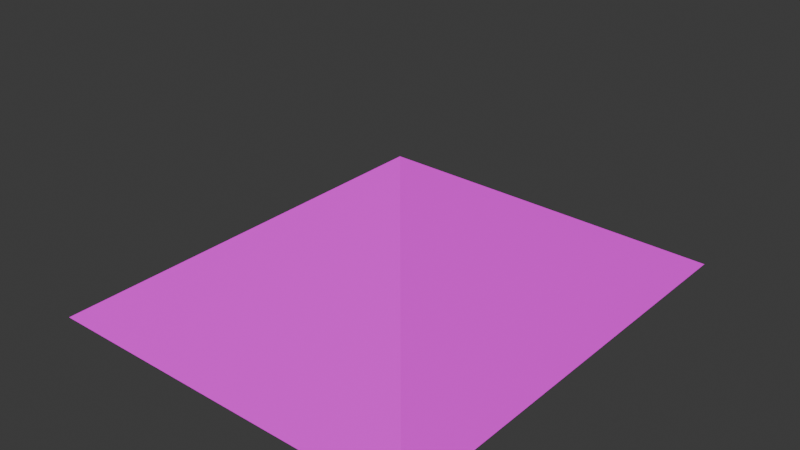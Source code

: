 # Source: roof_for_the_cabin.blend  (saved by Blender 5.0.118; exported with 4.5.12 LTS)
import bpy
from mathutils import Matrix  # noqa: F401  (used for matrix-valued properties, if any)

bpy.ops.wm.read_factory_settings(use_empty=True)
scene = bpy.context.scene
scene.name = 'Scene'

# ---- collections
col_collection = bpy.data.collections.new('Collection'); scene.collection.children.link(col_collection)

# ---- materials (node trees are filled in below, after node groups)
mat_material_001 = bpy.data.materials.new('Material.001')

# ---- material node trees
mat_material_001.use_nodes = True; mat_material_001.node_tree.nodes.clear()
_N = mat_material_001.node_tree.nodes; _L = mat_material_001.node_tree.links
n0 = _N.new('ShaderNodeBsdfPrincipled'); n0.name = 'Principled BSDF'; n0.location = (-200, 100)
n1 = _N.new('ShaderNodeOutputMaterial'); n1.name = 'Material Output'; n1.location = (200, 100)
n2 = _N.new('ShaderNodeTexImage'); n2.name = 'Image Texture'; n2.location = (-490, 71)
_L.new(n0.outputs[0], n1.inputs[0])
_L.new(n2.outputs[0], n0.inputs[0])
n1.is_active_output = True

# ---- world
world_world = bpy.data.worlds.new('World'); scene.world = world_world
world_world.use_nodes = True; world_world.node_tree.nodes.clear()
_N = world_world.node_tree.nodes; _L = world_world.node_tree.links
n0 = _N.new('ShaderNodeOutputWorld'); n0.name = 'World Output'; n0.location = (200, 100)
n1 = _N.new('ShaderNodeBackground'); n1.name = 'Background'; n1.location = (-200, 100)
n1.inputs[0].default_value = (0.05088, 0.05088, 0.05088, 1.0)
_L.new(n1.outputs[0], n0.inputs[0])
n0.is_active_output = True
world_world.color = (0.05088, 0.05088, 0.05088)
world_world.sun_shadow_jitter_overblur = 0.0

# ---- meshes
me_cube_001 = bpy.data.meshes.new('Cube.001')
me_cube_001.from_pydata([(-1.105, -1.105, -1.105), (0.0, 0.0, 0.0), (-1.105, 1.105, -1.105), (1.105, -1.105, -1.105), (1.105, 1.105, -1.105)], [], [(0, 1, 2), (2, 1, 4), (4, 1, 3), (3, 1, 0), (2, 4, 3, 0)])
_uv = me_cube_001.uv_layers.new(name='UVMap')
_uv.uv.foreach_set('vector', [0.3024, 0.7971, 0.3024, 0.4274, 0.6509, 0.5506, 0.6513, 0.7971, 0.6513, 0.4274, 0.9998, 0.5506, 0.7292, 0.427, 0.4274, 0.2136, 0.7292, 0.0001863, 0.302, 0.8543, 0.0001862, 0.6408, 0.302, 0.4274, 0.427, 0.0001863, 0.427, 0.427, 0.0001863, 0.427, 0.0001863, 0.0001863])
me_cube_001.materials.append(mat_material_001)
me_cube_001.update()

# ---- objects
ob_cube = bpy.data.objects.new('Cube', me_cube_001)

# ---- transforms, parenting, visibility, modifiers, constraints
ob_cube.location = (0.0, 0.0, 9.393)
ob_cube.rotation_euler = (0.0, -0.0, 1.563)
ob_cube.scale = (7.809, 6.646, 4.635)

# ---- collection membership
col_collection.objects.link(ob_cube)

# ---- scene / render settings (as saved in the file)
scene.frame_start = 1; scene.frame_end = 250; scene.frame_set(1)
scene.render.engine = 'BLENDER_EEVEE_NEXT'
scene.render.bake_bias = 0.0
scene.render.bake_samples = 0
scene.cycles.sampling_pattern = 'TABULATED_SOBOL'
scene.eevee.use_volume_custom_range = False
bpy.context.view_layer.update()

# ---- added for rendering (the .blend has no active camera and no usable light): camera, sun
cam_auto = bpy.data.cameras.new('AutoCamera')
cam_auto.lens = 50.0
cam_auto.sensor_width = 36.0
cam_auto.clip_end = 1000.0
ob_auto_camera = bpy.data.objects.new('AutoCamera', cam_auto)
scene.collection.objects.link(ob_auto_camera)
ob_auto_camera.location = (21.659, -25.9908, 24.1596)
ob_auto_camera.rotation_euler = (1.09748, -7.21219e-08, 0.694738)
scene.camera = ob_auto_camera
light_auto_sun = bpy.data.lights.new('AutoSun', 'SUN')
light_auto_sun.energy = 3.0
light_auto_sun.angle = 0.0523599
ob_auto_sun = bpy.data.objects.new('AutoSun', light_auto_sun)
scene.collection.objects.link(ob_auto_sun)
ob_auto_sun.rotation_euler = (0.872665, 0.174533, 0.523599)
bpy.context.view_layer.update()
